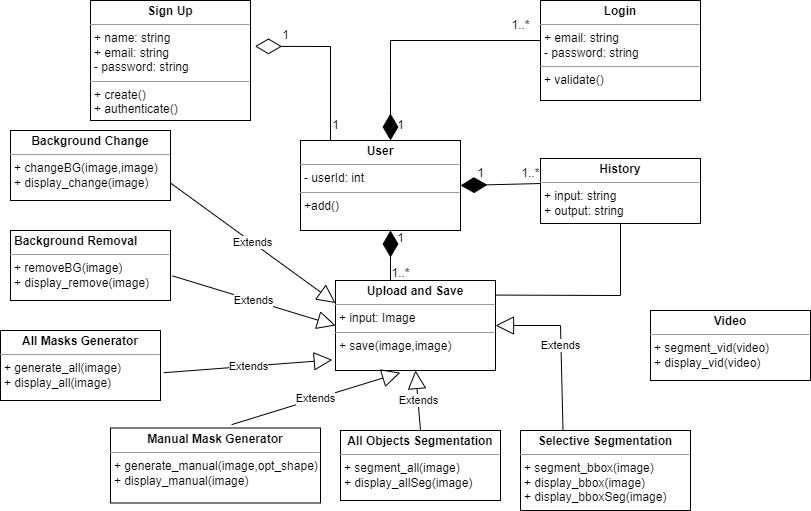

The diagram above was exported from draw.io. Its source (the exported page's mxGraphModel, read from the mxfile embedded in the PNG):
<mxGraphModel dx="1050" dy="577" grid="1" gridSize="10" guides="1" tooltips="1" connect="1" arrows="1" fold="1" page="1" pageScale="1" pageWidth="850" pageHeight="1100" background="#ffffff" math="0" shadow="0">
  <root>
    <mxCell id="0" />
    <mxCell id="1" parent="0" />
    <mxCell id="BMmbQUJiTtJ2GYCngUFE-1" value="&lt;p style=&quot;margin:0px;margin-top:4px;text-align:center;&quot;&gt;&lt;b&gt;User&lt;/b&gt;&lt;/p&gt;&lt;hr size=&quot;1&quot;&gt;&lt;p style=&quot;margin:0px;margin-left:4px;&quot;&gt;- userId: int&lt;/p&gt;&lt;hr size=&quot;1&quot;&gt;&lt;p style=&quot;margin:0px;margin-left:4px;&quot;&gt;+add()&lt;/p&gt;" style="verticalAlign=top;align=left;overflow=fill;fontSize=12;fontFamily=Helvetica;html=1;whiteSpace=wrap;" vertex="1" parent="1">
      <mxGeometry x="310" y="260" width="160" height="90" as="geometry" />
    </mxCell>
    <mxCell id="BMmbQUJiTtJ2GYCngUFE-2" value="&lt;p style=&quot;margin:0px;margin-top:4px;text-align:center;&quot;&gt;&lt;b&gt;Sign Up&lt;/b&gt;&lt;/p&gt;&lt;hr size=&quot;1&quot;&gt;&lt;p style=&quot;margin:0px;margin-left:4px;&quot;&gt;+ name: string&lt;/p&gt;&lt;p style=&quot;margin:0px;margin-left:4px;&quot;&gt;+ email: string&lt;/p&gt;&lt;p style=&quot;margin:0px;margin-left:4px;&quot;&gt;- password: string&lt;/p&gt;&lt;hr size=&quot;1&quot;&gt;&lt;p style=&quot;margin:0px;margin-left:4px;&quot;&gt;+ create()&lt;/p&gt;&lt;p style=&quot;margin:0px;margin-left:4px;&quot;&gt;+ authenticate()&lt;/p&gt;" style="verticalAlign=top;align=left;overflow=fill;fontSize=12;fontFamily=Helvetica;html=1;whiteSpace=wrap;" vertex="1" parent="1">
      <mxGeometry x="100" y="120" width="160" height="120" as="geometry" />
    </mxCell>
    <mxCell id="BMmbQUJiTtJ2GYCngUFE-3" value="&lt;p style=&quot;margin:0px;margin-top:4px;text-align:center;&quot;&gt;&lt;b&gt;Login&lt;/b&gt;&lt;/p&gt;&lt;hr size=&quot;1&quot;&gt;&lt;p style=&quot;border-color: var(--border-color); margin: 0px 0px 0px 4px;&quot;&gt;+ email: string&lt;/p&gt;&lt;p style=&quot;border-color: var(--border-color); margin: 0px 0px 0px 4px;&quot;&gt;- password: string&lt;/p&gt;&lt;hr size=&quot;1&quot;&gt;&lt;p style=&quot;margin:0px;margin-left:4px;&quot;&gt;+ validate()&lt;/p&gt;" style="verticalAlign=top;align=left;overflow=fill;fontSize=12;fontFamily=Helvetica;html=1;whiteSpace=wrap;" vertex="1" parent="1">
      <mxGeometry x="550" y="120" width="160" height="100" as="geometry" />
    </mxCell>
    <mxCell id="BMmbQUJiTtJ2GYCngUFE-4" value="" style="endArrow=diamondThin;endFill=1;endSize=24;html=1;rounded=0;" edge="1" parent="1">
      <mxGeometry width="160" relative="1" as="geometry">
        <mxPoint x="550" y="160" as="sourcePoint" />
        <mxPoint x="400" y="260" as="targetPoint" />
        <Array as="points">
          <mxPoint x="400" y="160" />
          <mxPoint x="400" y="210" />
          <mxPoint x="400" y="240" />
        </Array>
      </mxGeometry>
    </mxCell>
    <mxCell id="BMmbQUJiTtJ2GYCngUFE-5" value="" style="endArrow=diamondThin;endFill=0;endSize=24;html=1;rounded=0;entryX=1.028;entryY=0.382;entryDx=0;entryDy=0;entryPerimeter=0;" edge="1" parent="1" target="BMmbQUJiTtJ2GYCngUFE-2">
      <mxGeometry width="160" relative="1" as="geometry">
        <mxPoint x="340" y="260" as="sourcePoint" />
        <mxPoint x="340" y="140" as="targetPoint" />
        <Array as="points">
          <mxPoint x="340" y="166" />
        </Array>
      </mxGeometry>
    </mxCell>
    <mxCell id="BMmbQUJiTtJ2GYCngUFE-6" value="&lt;p style=&quot;margin:0px;margin-top:4px;text-align:center;&quot;&gt;&lt;b&gt;All Masks Generator&lt;/b&gt;&lt;/p&gt;&lt;hr size=&quot;1&quot;&gt;&lt;p style=&quot;margin:0px;margin-left:4px;&quot;&gt;&lt;/p&gt;&lt;p style=&quot;margin:0px;margin-left:4px;&quot;&gt;+ generate_all(image)&lt;/p&gt;&lt;p style=&quot;margin:0px;margin-left:4px;&quot;&gt;+ display_all(image)&lt;/p&gt;" style="verticalAlign=top;align=left;overflow=fill;fontSize=12;fontFamily=Helvetica;html=1;whiteSpace=wrap;" vertex="1" parent="1">
      <mxGeometry x="10" y="450" width="160" height="70" as="geometry" />
    </mxCell>
    <mxCell id="BMmbQUJiTtJ2GYCngUFE-7" value="&lt;p style=&quot;margin:0px;margin-top:4px;text-align:center;&quot;&gt;&lt;b&gt;All Objects Segmentation&lt;/b&gt;&lt;/p&gt;&lt;hr size=&quot;1&quot;&gt;&lt;p style=&quot;margin:0px;margin-left:4px;&quot;&gt;&lt;/p&gt;&lt;p style=&quot;margin:0px;margin-left:4px;&quot;&gt;+ segment_all(image)&lt;/p&gt;&lt;p style=&quot;margin:0px;margin-left:4px;&quot;&gt;+ display_allSeg(image)&lt;/p&gt;" style="verticalAlign=top;align=left;overflow=fill;fontSize=12;fontFamily=Helvetica;html=1;whiteSpace=wrap;" vertex="1" parent="1">
      <mxGeometry x="350" y="550" width="160" height="70" as="geometry" />
    </mxCell>
    <mxCell id="BMmbQUJiTtJ2GYCngUFE-9" value="&lt;p style=&quot;margin:0px;margin-top:4px;text-align:center;&quot;&gt;&lt;b&gt;Background Change&lt;/b&gt;&lt;/p&gt;&lt;hr size=&quot;1&quot;&gt;&lt;p style=&quot;margin:0px;margin-left:4px;&quot;&gt;+ changeBG(image,image)&lt;/p&gt;&lt;p style=&quot;margin:0px;margin-left:4px;&quot;&gt;+ display_change(image)&lt;/p&gt;" style="verticalAlign=top;align=left;overflow=fill;fontSize=12;fontFamily=Helvetica;html=1;whiteSpace=wrap;" vertex="1" parent="1">
      <mxGeometry x="20" y="250" width="160" height="70" as="geometry" />
    </mxCell>
    <mxCell id="BMmbQUJiTtJ2GYCngUFE-10" value="&lt;p style=&quot;margin:0px;margin-top:4px;text-align:center;&quot;&gt;&lt;/p&gt;&lt;p style=&quot;margin:0px;margin-left:4px;&quot;&gt;&lt;b&gt;Background Removal&lt;/b&gt;&lt;/p&gt;&lt;hr size=&quot;1&quot;&gt;&lt;p style=&quot;margin:0px;margin-left:4px;&quot;&gt;+ removeBG(image)&lt;/p&gt;&lt;p style=&quot;margin:0px;margin-left:4px;&quot;&gt;+ display_remove(image)&lt;/p&gt;" style="verticalAlign=top;align=left;overflow=fill;fontSize=12;fontFamily=Helvetica;html=1;whiteSpace=wrap;" vertex="1" parent="1">
      <mxGeometry x="20" y="350" width="160" height="70" as="geometry" />
    </mxCell>
    <mxCell id="BMmbQUJiTtJ2GYCngUFE-11" value="&lt;p style=&quot;margin:0px;margin-top:4px;text-align:center;&quot;&gt;&lt;b&gt;Video&lt;/b&gt;&lt;/p&gt;&lt;hr size=&quot;1&quot;&gt;&lt;p style=&quot;margin:0px;margin-left:4px;&quot;&gt;+ segment_vid(video)&lt;/p&gt;&lt;p style=&quot;margin:0px;margin-left:4px;&quot;&gt;+ display_vid(video)&lt;/p&gt;" style="verticalAlign=top;align=left;overflow=fill;fontSize=12;fontFamily=Helvetica;html=1;whiteSpace=wrap;" vertex="1" parent="1">
      <mxGeometry x="660" y="430" width="160" height="70" as="geometry" />
    </mxCell>
    <mxCell id="BMmbQUJiTtJ2GYCngUFE-12" value="&lt;p style=&quot;margin:0px;margin-top:4px;text-align:center;&quot;&gt;&lt;b&gt;Selective Segmentation&lt;/b&gt;&lt;/p&gt;&lt;hr size=&quot;1&quot;&gt;&lt;p style=&quot;margin:0px;margin-left:4px;&quot;&gt;&lt;/p&gt;&lt;p style=&quot;margin:0px;margin-left:4px;&quot;&gt;+ segment_bbox(image)&lt;/p&gt;&lt;p style=&quot;margin:0px;margin-left:4px;&quot;&gt;+ display_bbox(image)&lt;/p&gt;&lt;p style=&quot;margin:0px;margin-left:4px;&quot;&gt;+ display_bboxSeg(image)&lt;/p&gt;&lt;p style=&quot;margin:0px;margin-left:4px;&quot;&gt;&lt;br&gt;&lt;/p&gt;" style="verticalAlign=top;align=left;overflow=fill;fontSize=12;fontFamily=Helvetica;html=1;whiteSpace=wrap;" vertex="1" parent="1">
      <mxGeometry x="530" y="550" width="170" height="80" as="geometry" />
    </mxCell>
    <mxCell id="BMmbQUJiTtJ2GYCngUFE-13" value="&lt;p style=&quot;margin:0px;margin-top:4px;text-align:center;&quot;&gt;&lt;b&gt;Manual Mask Generator&lt;/b&gt;&lt;/p&gt;&lt;hr size=&quot;1&quot;&gt;&lt;p style=&quot;margin:0px;margin-left:4px;&quot;&gt;&lt;/p&gt;&lt;p style=&quot;margin:0px;margin-left:4px;&quot;&gt;+ generate_manual(image,opt_shape)&lt;/p&gt;&lt;p style=&quot;margin:0px;margin-left:4px;&quot;&gt;+ display_manual(image)&lt;/p&gt;" style="verticalAlign=top;align=left;overflow=fill;fontSize=12;fontFamily=Helvetica;html=1;whiteSpace=wrap;" vertex="1" parent="1">
      <mxGeometry x="120" y="547.5" width="210" height="75" as="geometry" />
    </mxCell>
    <mxCell id="BMmbQUJiTtJ2GYCngUFE-14" value="&lt;p style=&quot;margin:0px;margin-top:4px;text-align:center;&quot;&gt;&lt;b&gt;History&lt;/b&gt;&lt;/p&gt;&lt;hr size=&quot;1&quot;&gt;&lt;p style=&quot;margin:0px;margin-left:4px;&quot;&gt;+ input: string&lt;/p&gt;&lt;p style=&quot;margin:0px;margin-left:4px;&quot;&gt;+ output: string&lt;/p&gt;&lt;p style=&quot;margin:0px;margin-left:4px;&quot;&gt;&lt;br&gt;&lt;/p&gt;" style="verticalAlign=top;align=left;overflow=fill;fontSize=12;fontFamily=Helvetica;html=1;whiteSpace=wrap;" vertex="1" parent="1">
      <mxGeometry x="550" y="278" width="160" height="65" as="geometry" />
    </mxCell>
    <mxCell id="BMmbQUJiTtJ2GYCngUFE-15" value="" style="endArrow=diamondThin;endFill=1;endSize=24;html=1;rounded=0;exitX=0;exitY=0.385;exitDx=0;exitDy=0;exitPerimeter=0;entryX=1;entryY=0.5;entryDx=0;entryDy=0;" edge="1" parent="1" source="BMmbQUJiTtJ2GYCngUFE-14" target="BMmbQUJiTtJ2GYCngUFE-1">
      <mxGeometry width="160" relative="1" as="geometry">
        <mxPoint x="340" y="400" as="sourcePoint" />
        <mxPoint x="480" y="305" as="targetPoint" />
      </mxGeometry>
    </mxCell>
    <mxCell id="BMmbQUJiTtJ2GYCngUFE-16" value="1" style="text;html=1;align=center;verticalAlign=middle;resizable=0;points=[];autosize=1;strokeColor=none;fillColor=none;" vertex="1" parent="1">
      <mxGeometry x="475" y="278" width="30" height="30" as="geometry" />
    </mxCell>
    <mxCell id="BMmbQUJiTtJ2GYCngUFE-17" value="1..*" style="text;html=1;align=center;verticalAlign=middle;resizable=0;points=[];autosize=1;strokeColor=none;fillColor=none;" vertex="1" parent="1">
      <mxGeometry x="520" y="278" width="40" height="30" as="geometry" />
    </mxCell>
    <mxCell id="BMmbQUJiTtJ2GYCngUFE-26" value="&lt;p style=&quot;margin:0px;margin-top:4px;text-align:center;&quot;&gt;&lt;b&gt;Upload and Save&lt;/b&gt;&lt;/p&gt;&lt;hr size=&quot;1&quot;&gt;&lt;p style=&quot;margin:0px;margin-left:4px;&quot;&gt;+ input: Image&lt;/p&gt;&lt;hr size=&quot;1&quot;&gt;&lt;p style=&quot;margin:0px;margin-left:4px;&quot;&gt;+ save(image,image)&lt;/p&gt;" style="verticalAlign=top;align=left;overflow=fill;fontSize=12;fontFamily=Helvetica;html=1;whiteSpace=wrap;" vertex="1" parent="1">
      <mxGeometry x="345" y="400" width="160" height="90" as="geometry" />
    </mxCell>
    <mxCell id="BMmbQUJiTtJ2GYCngUFE-37" value="Extends" style="endArrow=block;endSize=16;endFill=0;html=1;rounded=0;exitX=1.013;exitY=0.649;exitDx=0;exitDy=0;exitPerimeter=0;entryX=0;entryY=0.5;entryDx=0;entryDy=0;" edge="1" parent="1" source="BMmbQUJiTtJ2GYCngUFE-10" target="BMmbQUJiTtJ2GYCngUFE-26">
      <mxGeometry width="160" relative="1" as="geometry">
        <mxPoint x="300" y="460" as="sourcePoint" />
        <mxPoint x="460" y="460" as="targetPoint" />
      </mxGeometry>
    </mxCell>
    <mxCell id="BMmbQUJiTtJ2GYCngUFE-38" value="Extends" style="endArrow=block;endSize=16;endFill=0;html=1;rounded=0;exitX=1;exitY=0.75;exitDx=0;exitDy=0;entryX=0;entryY=0.25;entryDx=0;entryDy=0;" edge="1" parent="1" source="BMmbQUJiTtJ2GYCngUFE-9" target="BMmbQUJiTtJ2GYCngUFE-26">
      <mxGeometry width="160" relative="1" as="geometry">
        <mxPoint x="300" y="460" as="sourcePoint" />
        <mxPoint x="460" y="460" as="targetPoint" />
      </mxGeometry>
    </mxCell>
    <mxCell id="BMmbQUJiTtJ2GYCngUFE-39" value="Extends" style="endArrow=block;endSize=16;endFill=0;html=1;rounded=0;exitX=0.577;exitY=-0.045;exitDx=0;exitDy=0;exitPerimeter=0;entryX=0.405;entryY=1.024;entryDx=0;entryDy=0;entryPerimeter=0;" edge="1" parent="1" source="BMmbQUJiTtJ2GYCngUFE-13" target="BMmbQUJiTtJ2GYCngUFE-26">
      <mxGeometry width="160" relative="1" as="geometry">
        <mxPoint x="310" y="470" as="sourcePoint" />
        <mxPoint x="460" y="480" as="targetPoint" />
      </mxGeometry>
    </mxCell>
    <mxCell id="BMmbQUJiTtJ2GYCngUFE-40" value="Extends" style="endArrow=block;endSize=16;endFill=0;html=1;rounded=0;entryX=0.5;entryY=1;entryDx=0;entryDy=0;exitX=0.5;exitY=0;exitDx=0;exitDy=0;" edge="1" parent="1" source="BMmbQUJiTtJ2GYCngUFE-7" target="BMmbQUJiTtJ2GYCngUFE-26">
      <mxGeometry width="160" relative="1" as="geometry">
        <mxPoint x="430" y="530" as="sourcePoint" />
        <mxPoint x="480" y="480" as="targetPoint" />
      </mxGeometry>
    </mxCell>
    <mxCell id="BMmbQUJiTtJ2GYCngUFE-41" value="Extends" style="endArrow=block;endSize=16;endFill=0;html=1;rounded=0;entryX=1;entryY=0.5;entryDx=0;entryDy=0;exitX=0.25;exitY=0;exitDx=0;exitDy=0;" edge="1" parent="1" source="BMmbQUJiTtJ2GYCngUFE-12" target="BMmbQUJiTtJ2GYCngUFE-26">
      <mxGeometry width="160" relative="1" as="geometry">
        <mxPoint x="620" y="520" as="sourcePoint" />
        <mxPoint x="490" y="490" as="targetPoint" />
        <Array as="points">
          <mxPoint x="570" y="445" />
        </Array>
      </mxGeometry>
    </mxCell>
    <mxCell id="BMmbQUJiTtJ2GYCngUFE-42" value="Extends" style="endArrow=block;endSize=16;endFill=0;html=1;rounded=0;exitX=1.02;exitY=0.603;exitDx=0;exitDy=0;exitPerimeter=0;entryX=-0.02;entryY=0.882;entryDx=0;entryDy=0;entryPerimeter=0;" edge="1" parent="1" source="BMmbQUJiTtJ2GYCngUFE-6" target="BMmbQUJiTtJ2GYCngUFE-26">
      <mxGeometry width="160" relative="1" as="geometry">
        <mxPoint x="311" y="577" as="sourcePoint" />
        <mxPoint x="425" y="482" as="targetPoint" />
      </mxGeometry>
    </mxCell>
    <mxCell id="BMmbQUJiTtJ2GYCngUFE-43" value="" style="endArrow=diamondThin;endFill=1;endSize=24;html=1;rounded=0;exitX=0.344;exitY=0;exitDx=0;exitDy=0;exitPerimeter=0;" edge="1" parent="1" source="BMmbQUJiTtJ2GYCngUFE-26">
      <mxGeometry width="160" relative="1" as="geometry">
        <mxPoint x="450" y="370" as="sourcePoint" />
        <mxPoint x="400" y="350" as="targetPoint" />
      </mxGeometry>
    </mxCell>
    <mxCell id="BMmbQUJiTtJ2GYCngUFE-44" value="" style="endArrow=none;html=1;rounded=0;entryX=0.5;entryY=1;entryDx=0;entryDy=0;exitX=1.006;exitY=0.162;exitDx=0;exitDy=0;exitPerimeter=0;" edge="1" parent="1" source="BMmbQUJiTtJ2GYCngUFE-26" target="BMmbQUJiTtJ2GYCngUFE-14">
      <mxGeometry width="50" height="50" relative="1" as="geometry">
        <mxPoint x="630" y="410" as="sourcePoint" />
        <mxPoint x="560" y="340" as="targetPoint" />
        <Array as="points">
          <mxPoint x="630" y="415" />
        </Array>
      </mxGeometry>
    </mxCell>
    <mxCell id="BMmbQUJiTtJ2GYCngUFE-45" value="1" style="text;html=1;align=center;verticalAlign=middle;resizable=0;points=[];autosize=1;strokeColor=none;fillColor=none;" vertex="1" parent="1">
      <mxGeometry x="330" y="230" width="30" height="30" as="geometry" />
    </mxCell>
    <mxCell id="BMmbQUJiTtJ2GYCngUFE-47" value="1" style="text;html=1;align=center;verticalAlign=middle;resizable=0;points=[];autosize=1;strokeColor=none;fillColor=none;" vertex="1" parent="1">
      <mxGeometry x="280" y="140" width="30" height="30" as="geometry" />
    </mxCell>
    <mxCell id="BMmbQUJiTtJ2GYCngUFE-48" value="1" style="text;html=1;align=center;verticalAlign=middle;resizable=0;points=[];autosize=1;strokeColor=none;fillColor=none;" vertex="1" parent="1">
      <mxGeometry x="395" y="343" width="30" height="30" as="geometry" />
    </mxCell>
    <mxCell id="BMmbQUJiTtJ2GYCngUFE-49" value="1..*" style="text;html=1;align=center;verticalAlign=middle;resizable=0;points=[];autosize=1;strokeColor=none;fillColor=none;" vertex="1" parent="1">
      <mxGeometry x="390" y="378" width="40" height="30" as="geometry" />
    </mxCell>
    <mxCell id="BMmbQUJiTtJ2GYCngUFE-50" value="1" style="text;html=1;align=center;verticalAlign=middle;resizable=0;points=[];autosize=1;strokeColor=none;fillColor=none;" vertex="1" parent="1">
      <mxGeometry x="395" y="230" width="30" height="30" as="geometry" />
    </mxCell>
    <mxCell id="BMmbQUJiTtJ2GYCngUFE-51" value="1..*" style="text;html=1;align=center;verticalAlign=middle;resizable=0;points=[];autosize=1;strokeColor=none;fillColor=none;" vertex="1" parent="1">
      <mxGeometry x="510" y="130" width="40" height="30" as="geometry" />
    </mxCell>
  </root>
</mxGraphModel>